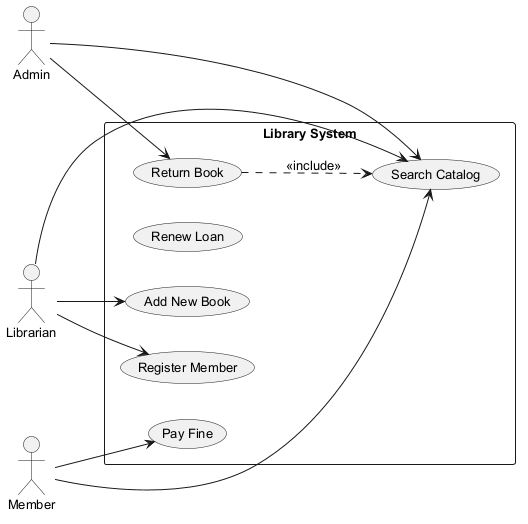

The diagram above was rendered by PlantUML. Its source (embedded in the PNG):
@startuml
skinparam defaultFontSize 13
left to right direction
actor "Admin" as A
actor "Member" as M
actor "Librarian" as L
rectangle "Library System" {
  usecase "Register Member" as UC_RegisterMember
  usecase "Renew Loan" as UC_RenewLoan
  usecase "Pay Fine" as UC_PayFine
  usecase "Search Catalog" as UC_SearchCatalog
  usecase "Add New Book" as UC_AddNewBook
  usecase "Return Book" as UC_ReturnBook
}
A --> UC_SearchCatalog
A --> UC_ReturnBook
M --> UC_PayFine
M --> UC_SearchCatalog
L --> UC_SearchCatalog
L --> UC_AddNewBook
L --> UC_RegisterMember
UC_ReturnBook ..> UC_SearchCatalog : <<include>>
@enduml